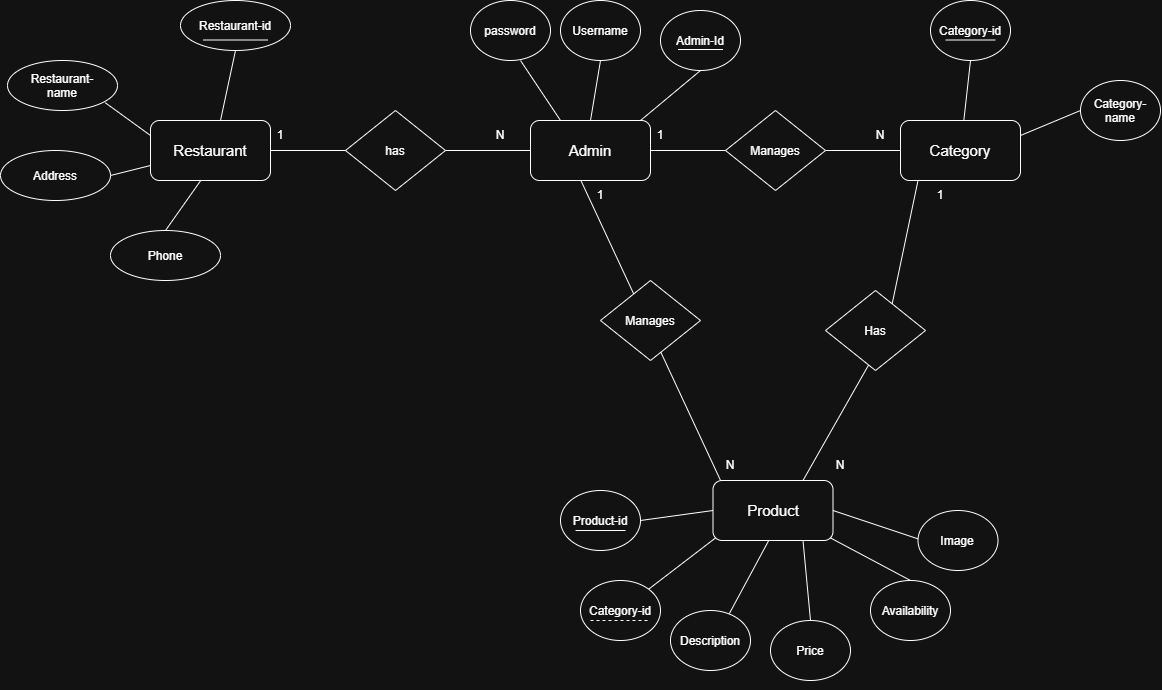

The diagram above was exported from draw.io. Its source (the exported page's mxGraphModel, read from the mxfile embedded in the PNG):
<mxGraphModel dx="1578" dy="1607" grid="1" gridSize="10" guides="1" tooltips="1" connect="1" arrows="1" fold="1" page="1" pageScale="1" pageWidth="827" pageHeight="1169" math="0" shadow="0">
  <root>
    <mxCell id="0" />
    <mxCell id="1" parent="0" />
    <mxCell id="UCgn1mzqSKTAI8-ZA7H1-1" parent="1" style="rounded=1;whiteSpace=wrap;html=1;roundedPerimeter=1;" value="&lt;font style=&quot;font-size: 15px;&quot;&gt;Admin&lt;/font&gt;" vertex="1">
      <mxGeometry height="60" width="120" x="110" y="70" as="geometry" />
    </mxCell>
    <mxCell id="UCgn1mzqSKTAI8-ZA7H1-2" edge="1" parent="1" source="UCgn1mzqSKTAI8-ZA7H1-1" style="endArrow=none;html=1;rounded=0;defaultLabelBackgroundColor=page;exitX=1;exitY=0.5;exitDx=0;exitDy=0;" value="">
      <mxGeometry height="50" relative="1" width="50" as="geometry">
        <mxPoint x="370" y="260" as="sourcePoint" />
        <mxPoint x="480" y="100" as="targetPoint" />
      </mxGeometry>
    </mxCell>
    <mxCell id="UCgn1mzqSKTAI8-ZA7H1-3" parent="1" style="rounded=1;whiteSpace=wrap;html=1;roundedPerimeter=1;" value="&lt;font style=&quot;font-size: 15px;&quot;&gt;Category&lt;/font&gt;" vertex="1">
      <mxGeometry height="60" width="120" x="480" y="70" as="geometry" />
    </mxCell>
    <mxCell id="UCgn1mzqSKTAI8-ZA7H1-4" edge="1" parent="1" style="endArrow=none;html=1;rounded=0;defaultLabelBackgroundColor=page;entryX=0.5;entryY=1;entryDx=0;entryDy=0;" target="UCgn1mzqSKTAI8-ZA7H1-5" value="">
      <mxGeometry height="50" relative="1" width="50" as="geometry">
        <mxPoint x="220" y="70" as="sourcePoint" />
        <mxPoint x="230" y="10" as="targetPoint" />
      </mxGeometry>
    </mxCell>
    <mxCell id="UCgn1mzqSKTAI8-ZA7H1-5" parent="1" style="ellipse;whiteSpace=wrap;html=1;shapeInside=1;" value="Admin-Id" vertex="1">
      <mxGeometry height="60" width="80" x="240" y="-40" as="geometry" />
    </mxCell>
    <mxCell id="UCgn1mzqSKTAI8-ZA7H1-6" edge="1" parent="1" style="endArrow=none;html=1;rounded=0;defaultLabelBackgroundColor=page;" value="">
      <mxGeometry height="50" relative="1" width="50" as="geometry">
        <mxPoint x="302.5" y="-1" as="sourcePoint" />
        <mxPoint x="257.5" y="-1" as="targetPoint" />
      </mxGeometry>
    </mxCell>
    <mxCell id="UCgn1mzqSKTAI8-ZA7H1-7" edge="1" parent="1" source="UCgn1mzqSKTAI8-ZA7H1-1" style="endArrow=none;html=1;rounded=0;defaultLabelBackgroundColor=page;exitX=0.5;exitY=0;exitDx=0;exitDy=0;entryX=0.5;entryY=1;entryDx=0;entryDy=0;" target="UCgn1mzqSKTAI8-ZA7H1-8" value="">
      <mxGeometry height="50" relative="1" width="50" as="geometry">
        <mxPoint x="80" y="170" as="sourcePoint" />
        <mxPoint x="40" y="92.8" as="targetPoint" />
      </mxGeometry>
    </mxCell>
    <mxCell id="UCgn1mzqSKTAI8-ZA7H1-8" parent="1" style="ellipse;whiteSpace=wrap;html=1;shapeInside=1;" value="Username" vertex="1">
      <mxGeometry height="60" width="80" x="140" y="-50" as="geometry" />
    </mxCell>
    <mxCell id="UCgn1mzqSKTAI8-ZA7H1-9" edge="1" parent="1" source="UCgn1mzqSKTAI8-ZA7H1-1" style="endArrow=none;html=1;rounded=0;defaultLabelBackgroundColor=page;exitX=0.25;exitY=0;exitDx=0;exitDy=0;" value="">
      <mxGeometry height="50" relative="1" width="50" as="geometry">
        <mxPoint x="109.99818181818176" y="120" as="sourcePoint" />
        <mxPoint x="100" y="10" as="targetPoint" />
      </mxGeometry>
    </mxCell>
    <mxCell id="UCgn1mzqSKTAI8-ZA7H1-10" parent="1" style="ellipse;whiteSpace=wrap;html=1;shapeInside=1;" value="password" vertex="1">
      <mxGeometry height="60" width="80" x="50" y="-50" as="geometry" />
    </mxCell>
    <mxCell id="UCgn1mzqSKTAI8-ZA7H1-11" parent="1" style="rhombus;whiteSpace=wrap;html=1;shapeInside=1;" value="Manages" vertex="1">
      <mxGeometry height="80" width="100" x="305" y="60" as="geometry" />
    </mxCell>
    <mxCell id="UCgn1mzqSKTAI8-ZA7H1-12" edge="1" parent="1" source="UCgn1mzqSKTAI8-ZA7H1-3" style="endArrow=none;html=1;rounded=0;defaultLabelBackgroundColor=page;" value="">
      <mxGeometry height="50" relative="1" width="50" as="geometry">
        <mxPoint x="565" y="30" as="sourcePoint" />
        <mxPoint x="550" y="10" as="targetPoint" />
      </mxGeometry>
    </mxCell>
    <mxCell id="UCgn1mzqSKTAI8-ZA7H1-13" parent="1" style="ellipse;whiteSpace=wrap;html=1;shapeInside=1;" value="Category-id" vertex="1">
      <mxGeometry height="60" width="80" x="510" y="-50" as="geometry" />
    </mxCell>
    <mxCell id="UCgn1mzqSKTAI8-ZA7H1-14" edge="1" parent="1" source="UCgn1mzqSKTAI8-ZA7H1-3" style="endArrow=none;html=1;rounded=0;defaultLabelBackgroundColor=page;exitX=1;exitY=0.25;exitDx=0;exitDy=0;entryX=0;entryY=0.5;entryDx=0;entryDy=0;" target="UCgn1mzqSKTAI8-ZA7H1-15" value="">
      <mxGeometry height="50" relative="1" width="50" as="geometry">
        <mxPoint x="600" y="65" as="sourcePoint" />
        <mxPoint x="740" y="130" as="targetPoint" />
      </mxGeometry>
    </mxCell>
    <mxCell id="UCgn1mzqSKTAI8-ZA7H1-15" parent="1" style="ellipse;whiteSpace=wrap;html=1;shapeInside=1;" value="Category-name" vertex="1">
      <mxGeometry height="60" width="80" x="660" y="30" as="geometry" />
    </mxCell>
    <mxCell id="UCgn1mzqSKTAI8-ZA7H1-19" edge="1" parent="1" source="UCgn1mzqSKTAI8-ZA7H1-20" style="endArrow=none;html=1;rounded=0;defaultLabelBackgroundColor=page;entryX=0.419;entryY=1.006;entryDx=0;entryDy=0;exitX=0.079;exitY=0.018;exitDx=0;exitDy=0;" target="UCgn1mzqSKTAI8-ZA7H1-1" value="">
      <mxGeometry height="50" relative="1" width="50" as="geometry">
        <mxPoint x="160" y="400" as="sourcePoint" />
        <mxPoint x="400" y="240" as="targetPoint" />
      </mxGeometry>
    </mxCell>
    <mxCell id="UCgn1mzqSKTAI8-ZA7H1-20" parent="1" style="rounded=1;whiteSpace=wrap;html=1;roundedPerimeter=1;" value="&lt;font style=&quot;font-size: 15px;&quot;&gt;Product&lt;/font&gt;" vertex="1">
      <mxGeometry height="60" width="120" x="292.5" y="430" as="geometry" />
    </mxCell>
    <mxCell id="UCgn1mzqSKTAI8-ZA7H1-21" parent="1" style="rhombus;whiteSpace=wrap;html=1;shapeInside=1;rotation=0;" value="Manages" vertex="1">
      <mxGeometry height="80" width="100" x="180" y="230" as="geometry" />
    </mxCell>
    <mxCell id="UCgn1mzqSKTAI8-ZA7H1-23" edge="1" parent="1" source="UCgn1mzqSKTAI8-ZA7H1-20" style="endArrow=none;html=1;rounded=0;defaultLabelBackgroundColor=page;exitX=0;exitY=0.5;exitDx=0;exitDy=0;entryX=1;entryY=0.5;entryDx=0;entryDy=0;" target="UCgn1mzqSKTAI8-ZA7H1-24" value="">
      <mxGeometry height="50" relative="1" width="50" as="geometry">
        <mxPoint x="277.5" y="445" as="sourcePoint" />
        <mxPoint x="262.5" y="388.43" as="targetPoint" />
      </mxGeometry>
    </mxCell>
    <mxCell id="UCgn1mzqSKTAI8-ZA7H1-24" parent="1" style="ellipse;whiteSpace=wrap;html=1;shapeInside=1;" value="Product-id" vertex="1">
      <mxGeometry height="60" width="80" x="140" y="440" as="geometry" />
    </mxCell>
    <mxCell id="UCgn1mzqSKTAI8-ZA7H1-25" edge="1" parent="1" style="endArrow=none;html=1;rounded=0;defaultLabelBackgroundColor=page;" value="">
      <mxGeometry height="50" relative="1" width="50" as="geometry">
        <mxPoint x="525" y="-10.5" as="sourcePoint" />
        <mxPoint x="575" y="-10.5" as="targetPoint" />
      </mxGeometry>
    </mxCell>
    <mxCell id="UCgn1mzqSKTAI8-ZA7H1-26" edge="1" parent="1" source="UCgn1mzqSKTAI8-ZA7H1-24" style="endArrow=none;html=1;rounded=0;defaultLabelBackgroundColor=page;exitX=0.188;exitY=0.667;exitDx=0;exitDy=0;exitPerimeter=0;" value="">
      <mxGeometry height="50" relative="1" width="50" as="geometry">
        <mxPoint x="155" y="480" as="sourcePoint" />
        <mxPoint x="205" y="480" as="targetPoint" />
      </mxGeometry>
    </mxCell>
    <mxCell id="UCgn1mzqSKTAI8-ZA7H1-27" edge="1" parent="1" source="UCgn1mzqSKTAI8-ZA7H1-20" style="endArrow=none;html=1;rounded=0;defaultLabelBackgroundColor=page;exitX=0.46;exitY=1.063;exitDx=0;exitDy=0;entryX=0.73;entryY=0.065;entryDx=0;entryDy=0;entryPerimeter=0;" target="UCgn1mzqSKTAI8-ZA7H1-28" value="">
      <mxGeometry height="50" relative="1" width="50" as="geometry">
        <mxPoint x="292.49818181818176" y="480" as="sourcePoint" />
        <mxPoint x="290.68" y="562.8" as="targetPoint" />
      </mxGeometry>
    </mxCell>
    <mxCell id="UCgn1mzqSKTAI8-ZA7H1-28" parent="1" style="ellipse;whiteSpace=wrap;html=1;shapeInside=1;" value="Description" vertex="1">
      <mxGeometry height="60" width="80" x="250" y="560" as="geometry" />
    </mxCell>
    <mxCell id="UCgn1mzqSKTAI8-ZA7H1-29" edge="1" parent="1" source="UCgn1mzqSKTAI8-ZA7H1-20" style="endArrow=none;html=1;rounded=0;defaultLabelBackgroundColor=page;exitX=0.75;exitY=1;exitDx=0;exitDy=0;entryX=0.5;entryY=0;entryDx=0;entryDy=0;" target="UCgn1mzqSKTAI8-ZA7H1-30" value="">
      <mxGeometry height="50" relative="1" width="50" as="geometry">
        <mxPoint x="292.5" y="490" as="sourcePoint" />
        <mxPoint x="410.68" y="622.8" as="targetPoint" />
      </mxGeometry>
    </mxCell>
    <mxCell id="UCgn1mzqSKTAI8-ZA7H1-30" parent="1" style="ellipse;whiteSpace=wrap;html=1;shapeInside=1;" value="Price" vertex="1">
      <mxGeometry height="60" width="80" x="350" y="570" as="geometry" />
    </mxCell>
    <mxCell id="UCgn1mzqSKTAI8-ZA7H1-31" edge="1" parent="1" source="UCgn1mzqSKTAI8-ZA7H1-30" style="edgeStyle=orthogonalEdgeStyle;rounded=0;orthogonalLoop=1;jettySize=auto;html=1;innerLoopWaypoints=1;exitX=0.5;exitY=1;exitDx=0;exitDy=0;defaultLabelBackgroundColor=page;" target="UCgn1mzqSKTAI8-ZA7H1-30">
      <mxGeometry relative="1" as="geometry" />
    </mxCell>
    <mxCell id="UCgn1mzqSKTAI8-ZA7H1-32" edge="1" parent="1" source="UCgn1mzqSKTAI8-ZA7H1-20" style="endArrow=none;html=1;rounded=0;defaultLabelBackgroundColor=page;exitX=1;exitY=1;exitDx=0;exitDy=0;entryX=0.5;entryY=0;entryDx=0;entryDy=0;" target="UCgn1mzqSKTAI8-ZA7H1-33" value="">
      <mxGeometry height="50" relative="1" width="50" as="geometry">
        <mxPoint x="444.5" y="490" as="sourcePoint" />
        <mxPoint x="540.6800000000001" y="622.8" as="targetPoint" />
      </mxGeometry>
    </mxCell>
    <mxCell id="UCgn1mzqSKTAI8-ZA7H1-33" parent="1" style="ellipse;whiteSpace=wrap;html=1;shapeInside=1;" value="Availability" vertex="1">
      <mxGeometry height="60" width="80" x="450" y="530" as="geometry" />
    </mxCell>
    <mxCell id="UCgn1mzqSKTAI8-ZA7H1-34" edge="1" parent="1" source="UCgn1mzqSKTAI8-ZA7H1-35" style="endArrow=none;html=1;rounded=0;defaultLabelBackgroundColor=page;entryX=0;entryY=1;entryDx=0;entryDy=0;" target="UCgn1mzqSKTAI8-ZA7H1-20" value="">
      <mxGeometry height="50" relative="1" width="50" as="geometry">
        <mxPoint x="212.5" y="449.5" as="sourcePoint" />
        <mxPoint x="292.5" y="449.5" as="targetPoint" />
      </mxGeometry>
    </mxCell>
    <mxCell id="UCgn1mzqSKTAI8-ZA7H1-35" parent="1" style="ellipse;whiteSpace=wrap;html=1;shapeInside=1;" value="Category-id" vertex="1">
      <mxGeometry height="60" width="80" x="160" y="530" as="geometry" />
    </mxCell>
    <mxCell id="UCgn1mzqSKTAI8-ZA7H1-42" parent="1" style="rounded=1;whiteSpace=wrap;html=1;roundedPerimeter=1;" value="&lt;font style=&quot;font-size: 15px;&quot;&gt;Restaurant&lt;/font&gt;" vertex="1">
      <mxGeometry height="60" width="120" x="-270" y="70" as="geometry" />
    </mxCell>
    <mxCell id="UCgn1mzqSKTAI8-ZA7H1-43" edge="1" parent="1" source="UCgn1mzqSKTAI8-ZA7H1-42" style="endArrow=none;html=1;rounded=0;defaultLabelBackgroundColor=page;exitX=1;exitY=0.5;exitDx=0;exitDy=0;entryX=0;entryY=0.5;entryDx=0;entryDy=0;" value="">
      <mxGeometry height="50" relative="1" width="50" as="geometry">
        <mxPoint x="-160" y="100" as="sourcePoint" />
        <mxPoint x="110" y="100" as="targetPoint" />
      </mxGeometry>
    </mxCell>
    <mxCell id="UCgn1mzqSKTAI8-ZA7H1-44" parent="1" style="rhombus;whiteSpace=wrap;html=1;shapeInside=1;" value="has" vertex="1">
      <mxGeometry height="80" width="100" x="-75" y="60" as="geometry" />
    </mxCell>
    <mxCell id="UCgn1mzqSKTAI8-ZA7H1-45" edge="1" parent="1" style="endArrow=none;html=1;rounded=0;defaultLabelBackgroundColor=page;entryX=0.5;entryY=1;entryDx=0;entryDy=0;" target="UCgn1mzqSKTAI8-ZA7H1-46" value="">
      <mxGeometry height="50" relative="1" width="50" as="geometry">
        <mxPoint x="-200" y="70" as="sourcePoint" />
        <mxPoint x="-190" y="10" as="targetPoint" />
      </mxGeometry>
    </mxCell>
    <mxCell id="UCgn1mzqSKTAI8-ZA7H1-46" parent="1" style="ellipse;whiteSpace=wrap;html=1;shapeInside=1;" value="Restaurant-id" vertex="1">
      <mxGeometry height="50" width="110" x="-240" y="-50" as="geometry" />
    </mxCell>
    <mxCell id="UCgn1mzqSKTAI8-ZA7H1-47" edge="1" parent="1" style="endArrow=none;html=1;rounded=0;defaultLabelBackgroundColor=page;" value="">
      <mxGeometry height="50" relative="1" width="50" as="geometry">
        <mxPoint x="-152.5" y="-10.5" as="sourcePoint" />
        <mxPoint x="-217.5" y="-10.5" as="targetPoint" />
      </mxGeometry>
    </mxCell>
    <mxCell id="UCgn1mzqSKTAI8-ZA7H1-48" edge="1" parent="1" source="UCgn1mzqSKTAI8-ZA7H1-42" style="endArrow=none;html=1;rounded=0;defaultLabelBackgroundColor=page;entryX=0.889;entryY=0.845;entryDx=0;entryDy=0;exitX=0;exitY=0.25;exitDx=0;exitDy=0;entryPerimeter=0;" target="UCgn1mzqSKTAI8-ZA7H1-49" value="">
      <mxGeometry height="50" relative="1" width="50" as="geometry">
        <mxPoint x="-373" y="130" as="sourcePoint" />
        <mxPoint x="-363" y="70" as="targetPoint" />
      </mxGeometry>
    </mxCell>
    <mxCell id="UCgn1mzqSKTAI8-ZA7H1-49" parent="1" style="ellipse;whiteSpace=wrap;html=1;shapeInside=1;" value="Restaurant-name" vertex="1">
      <mxGeometry height="50" width="110" x="-413" y="10" as="geometry" />
    </mxCell>
    <mxCell id="nFMEJ3DvKiZY-nZZ5ObS-2" edge="1" parent="1" style="endArrow=none;html=1;rounded=0;defaultLabelBackgroundColor=page;exitX=0.692;exitY=1.072;exitDx=0;exitDy=0;" value="">
      <mxGeometry height="50" relative="1" width="50" as="geometry">
        <mxPoint x="412.5" y="460" as="sourcePoint" />
        <mxPoint x="502.5" y="490" as="targetPoint" />
      </mxGeometry>
    </mxCell>
    <mxCell id="nFMEJ3DvKiZY-nZZ5ObS-3" parent="1" style="ellipse;whiteSpace=wrap;html=1;shapeInside=1;" value="Image" vertex="1">
      <mxGeometry height="60" width="80" x="497.5" y="460" as="geometry" />
    </mxCell>
    <mxCell id="nFMEJ3DvKiZY-nZZ5ObS-4" edge="1" parent="1" source="nFMEJ3DvKiZY-nZZ5ObS-5" style="endArrow=none;html=1;rounded=0;defaultLabelBackgroundColor=page;entryX=0.419;entryY=1.006;entryDx=0;entryDy=0;exitX=0.75;exitY=0;exitDx=0;exitDy=0;" value="">
      <mxGeometry height="50" relative="1" width="50" as="geometry">
        <mxPoint x="637.5" y="430" as="sourcePoint" />
        <mxPoint x="497.5" y="130" as="targetPoint" />
      </mxGeometry>
    </mxCell>
    <mxCell id="nFMEJ3DvKiZY-nZZ5ObS-6" edge="1" parent="1" source="UCgn1mzqSKTAI8-ZA7H1-20" style="endArrow=none;html=1;rounded=0;defaultLabelBackgroundColor=page;entryX=0.419;entryY=1.006;entryDx=0;entryDy=0;exitX=0.75;exitY=0;exitDx=0;exitDy=0;" target="nFMEJ3DvKiZY-nZZ5ObS-5" value="">
      <mxGeometry height="50" relative="1" width="50" as="geometry">
        <mxPoint x="383" y="430" as="sourcePoint" />
        <mxPoint x="497.5" y="130" as="targetPoint" />
      </mxGeometry>
    </mxCell>
    <mxCell id="nFMEJ3DvKiZY-nZZ5ObS-5" parent="1" style="rhombus;whiteSpace=wrap;html=1;shapeInside=1;rotation=0;" value="Has" vertex="1">
      <mxGeometry height="80" width="100" x="405" y="240" as="geometry" />
    </mxCell>
    <mxCell id="nFMEJ3DvKiZY-nZZ5ObS-7" parent="1" style="text;html=1;whiteSpace=wrap;strokeColor=none;fillColor=none;align=center;verticalAlign=middle;rounded=0;" value="1" vertex="1">
      <mxGeometry height="30" width="60" x="-170" y="70" as="geometry" />
    </mxCell>
    <mxCell id="nFMEJ3DvKiZY-nZZ5ObS-8" parent="1" style="text;html=1;whiteSpace=wrap;strokeColor=none;fillColor=none;align=center;verticalAlign=middle;rounded=0;" value="N" vertex="1">
      <mxGeometry height="30" width="60" x="50" y="70" as="geometry" />
    </mxCell>
    <mxCell id="nFMEJ3DvKiZY-nZZ5ObS-9" parent="1" style="text;html=1;whiteSpace=wrap;strokeColor=none;fillColor=none;align=center;verticalAlign=middle;rounded=0;" value="1" vertex="1">
      <mxGeometry height="30" width="60" x="150" y="130" as="geometry" />
    </mxCell>
    <mxCell id="nFMEJ3DvKiZY-nZZ5ObS-10" parent="1" style="text;html=1;whiteSpace=wrap;strokeColor=none;fillColor=none;align=center;verticalAlign=middle;rounded=0;" value="N" vertex="1">
      <mxGeometry height="30" width="60" x="280" y="400" as="geometry" />
    </mxCell>
    <mxCell id="nFMEJ3DvKiZY-nZZ5ObS-11" parent="1" style="text;html=1;whiteSpace=wrap;strokeColor=none;fillColor=none;align=center;verticalAlign=middle;rounded=0;" value="1" vertex="1">
      <mxGeometry height="30" width="60" x="490" y="130" as="geometry" />
    </mxCell>
    <mxCell id="nFMEJ3DvKiZY-nZZ5ObS-12" parent="1" style="text;html=1;whiteSpace=wrap;strokeColor=none;fillColor=none;align=center;verticalAlign=middle;rounded=0;" value="N" vertex="1">
      <mxGeometry height="30" width="60" x="390" y="400" as="geometry" />
    </mxCell>
    <mxCell id="nFMEJ3DvKiZY-nZZ5ObS-13" parent="1" style="text;html=1;whiteSpace=wrap;strokeColor=none;fillColor=none;align=center;verticalAlign=middle;rounded=0;" value="1" vertex="1">
      <mxGeometry height="30" width="60" x="210" y="70" as="geometry" />
    </mxCell>
    <mxCell id="nFMEJ3DvKiZY-nZZ5ObS-14" parent="1" style="text;html=1;whiteSpace=wrap;strokeColor=none;fillColor=none;align=center;verticalAlign=middle;rounded=0;" value="N" vertex="1">
      <mxGeometry height="30" width="60" x="430" y="70" as="geometry" />
    </mxCell>
    <mxCell id="nFMEJ3DvKiZY-nZZ5ObS-15" edge="1" parent="1" style="endArrow=none;dashed=1;html=1;rounded=0;defaultLabelBackgroundColor=page;" value="">
      <mxGeometry height="50" relative="1" width="50" as="geometry">
        <mxPoint x="170" y="570" as="sourcePoint" />
        <mxPoint x="230" y="570" as="targetPoint" />
      </mxGeometry>
    </mxCell>
    <mxCell id="nFMEJ3DvKiZY-nZZ5ObS-16" edge="1" parent="1" source="UCgn1mzqSKTAI8-ZA7H1-42" style="endArrow=none;html=1;rounded=0;defaultLabelBackgroundColor=page;entryX=1;entryY=0.5;entryDx=0;entryDy=0;exitX=0;exitY=0.75;exitDx=0;exitDy=0;" target="nFMEJ3DvKiZY-nZZ5ObS-17" value="">
      <mxGeometry height="50" relative="1" width="50" as="geometry">
        <mxPoint x="-277" y="175" as="sourcePoint" />
        <mxPoint x="-370" y="160" as="targetPoint" />
      </mxGeometry>
    </mxCell>
    <mxCell id="nFMEJ3DvKiZY-nZZ5ObS-17" parent="1" style="ellipse;whiteSpace=wrap;html=1;shapeInside=1;" value="Address" vertex="1">
      <mxGeometry height="50" width="110" x="-420" y="100" as="geometry" />
    </mxCell>
    <mxCell id="nFMEJ3DvKiZY-nZZ5ObS-18" edge="1" parent="1" source="UCgn1mzqSKTAI8-ZA7H1-42" style="endArrow=none;html=1;rounded=0;defaultLabelBackgroundColor=page;entryX=0.5;entryY=0;entryDx=0;entryDy=0;exitX=0.41;exitY=1.054;exitDx=0;exitDy=0;" target="nFMEJ3DvKiZY-nZZ5ObS-19" value="">
      <mxGeometry height="50" relative="1" width="50" as="geometry">
        <mxPoint x="-160" y="195" as="sourcePoint" />
        <mxPoint x="-260" y="240" as="targetPoint" />
      </mxGeometry>
    </mxCell>
    <mxCell id="nFMEJ3DvKiZY-nZZ5ObS-19" parent="1" style="ellipse;whiteSpace=wrap;html=1;shapeInside=1;" value="Phone" vertex="1">
      <mxGeometry height="50" width="110" x="-310" y="180" as="geometry" />
    </mxCell>
  </root>
</mxGraphModel>